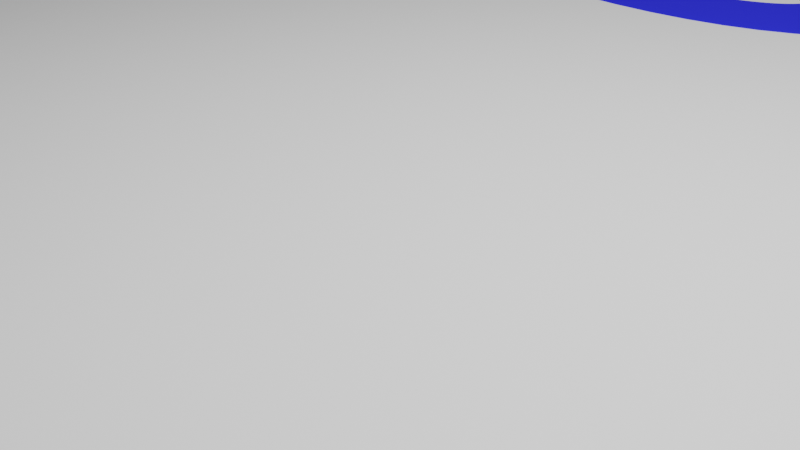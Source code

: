 # Source: smart_eye_design_zu2.blend  (saved by Blender 3.1.7; exported with 4.5.12 LTS)
import bpy
from mathutils import Matrix  # noqa: F401  (used for matrix-valued properties, if any)

bpy.ops.wm.read_factory_settings(use_empty=True)
scene = bpy.context.scene
scene.name = 'Scene'

# ---- collections
col_collection = bpy.data.collections.new('Collection'); scene.collection.children.link(col_collection)

# ---- materials (node trees are filled in below, after node groups)
mat_material = bpy.data.materials.new('Material')
mat_material.alpha_threshold = 0.0
mat_material.use_transparent_shadow = False
mat_material.line_color = (0.0, 0.0, 0.0, 1.0)
mat_x = bpy.data.materials.new('材质')
mat_x.use_transparent_shadow = False
mat_001 = bpy.data.materials.new('材质.001')
mat_001.use_transparent_shadow = False

# ---- material node trees
mat_material.use_nodes = True; mat_material.node_tree.nodes.clear()
_N = mat_material.node_tree.nodes; _L = mat_material.node_tree.links
n0 = _N.new('ShaderNodeOutputMaterial'); n0.name = 'Material Output'; n0.location = (300, 300)
n1 = _N.new('ShaderNodeBsdfPrincipled'); n1.name = 'Principled BSDF'; n1.location = (10, 300)
n1.distribution = 'GGX'
n1.subsurface_method = 'RANDOM_WALK_SKIN'
n1.inputs[2].default_value = 0.4
n1.inputs[3].default_value = 1.45
n1.inputs[27].default_value = (0.0, 0.0, 0.0, 1.0)
n1.inputs[28].default_value = 1.0
_L.new(n1.outputs[0], n0.inputs[0])
n0.is_active_output = True
mat_x.use_nodes = True; mat_x.node_tree.nodes.clear()
_N = mat_x.node_tree.nodes; _L = mat_x.node_tree.links
n0 = _N.new('ShaderNodeBsdfPrincipled'); n0.name = 'Principled BSDF'; n0.location = (10, 300)
n0.distribution = 'GGX'
n0.subsurface_method = 'RANDOM_WALK_SKIN'
n0.inputs[0].default_value = (0.01532, 0.01862, 0.8, 1.0)
n0.inputs[3].default_value = 1.45
n0.inputs[27].default_value = (0.0, 0.0, 0.0, 1.0)
n0.inputs[28].default_value = 1.0
n1 = _N.new('ShaderNodeOutputMaterial'); n1.name = 'Material Output'; n1.location = (300, 300)
_L.new(n0.outputs[0], n1.inputs[0])
n1.is_active_output = True
mat_001.use_nodes = True; mat_001.node_tree.nodes.clear()
_N = mat_001.node_tree.nodes; _L = mat_001.node_tree.links
n0 = _N.new('ShaderNodeBsdfPrincipled'); n0.name = 'Principled BSDF'; n0.location = (10, 300)
n0.distribution = 'GGX'
n0.subsurface_method = 'RANDOM_WALK_SKIN'
n0.inputs[0].default_value = (0.02543, 0.8, 0.02356, 1.0)
n0.inputs[3].default_value = 1.45
n0.inputs[27].default_value = (0.0, 0.0, 0.0, 1.0)
n0.inputs[28].default_value = 1.0
n1 = _N.new('ShaderNodeOutputMaterial'); n1.name = 'Material Output'; n1.location = (300, 300)
_L.new(n0.outputs[0], n1.inputs[0])
n1.is_active_output = True

# ---- world
world_world = bpy.data.worlds.new('World'); scene.world = world_world
world_world.use_nodes = True; world_world.node_tree.nodes.clear()
_N = world_world.node_tree.nodes; _L = world_world.node_tree.links
n0 = _N.new('ShaderNodeOutputWorld'); n0.name = 'World Output'; n0.location = (300, 300)
n1 = _N.new('ShaderNodeBackground'); n1.name = 'Background'; n1.location = (10, 300)
n1.inputs[0].default_value = (0.05088, 0.05088, 0.05088, 1.0)
_L.new(n1.outputs[0], n0.inputs[0])
n0.is_active_output = True
world_world.color = (0.05088, 0.05088, 0.05088)
world_world.use_sun_shadow = False
world_world.sun_shadow_jitter_overblur = 0.0

# ---- cameras
cam_camera = bpy.data.cameras.new('Camera')
cam_camera.clip_end = 100.0
cam_camera.ortho_scale = 7.314

# ---- lights
light_light = bpy.data.lights.new('Light', 'POINT')
light_light.transmission_factor = 0.0
light_light.energy = 1e+04
light_light.shadow_soft_size = 0.1
light_light.shadow_maximum_resolution = 0.006
light_light.use_absolute_resolution = True

# ---- meshes
me_cube = bpy.data.meshes.new('Cube')
me_cube.from_pydata([(1.0, 1.0, 1.0), (1.0, 1.0, -1.0), (1.0, -1.0, 1.0), (1.0, -1.0, -1.0), (-1.0, 1.0, 1.0), (-1.0, 1.0, -1.0), (-1.0, -1.0, 1.0), (-1.0, -1.0, -1.0)], [], [(0, 4, 6, 2), (3, 2, 6, 7), (7, 6, 4, 5), (5, 1, 3, 7), (1, 0, 2, 3), (5, 4, 0, 1)])
_uv = me_cube.uv_layers.new(name='UVMap')
_uv.uv.foreach_set('vector', [0.625, 0.5, 0.875, 0.5, 0.875, 0.75, 0.625, 0.75, 0.375, 0.75, 0.625, 0.75, 0.625, 1.0, 0.375, 1.0, 0.375, 0.0, 0.625, 0.0, 0.625, 0.25, 0.375, 0.25, 0.125, 0.5, 0.375, 0.5, 0.375, 0.75, 0.125, 0.75, 0.375, 0.5, 0.625, 0.5, 0.625, 0.75, 0.375, 0.75, 0.375, 0.25, 0.625, 0.25, 0.625, 0.5, 0.375, 0.5])
me_cube.materials.append(mat_material)
me_cube.use_remesh_preserve_volume = False
me_cube.use_remesh_preserve_attributes = False
me_cube.use_mirror_vertex_groups = False
me_cube.update()
me_x = bpy.data.meshes.new('立方体')
me_x.from_pydata([(-1.0, -1.0, -1.0), (-1.0, -1.0, 1.0), (-1.0, 1.0, -1.0), (-1.0, 1.0, 1.0), (1.0, -1.0, -1.0), (1.0, -1.0, 1.0), (1.0, 1.0, -1.0), (1.0, 1.0, 1.0)], [], [(0, 1, 3, 2), (2, 3, 7, 6), (6, 7, 5, 4), (4, 5, 1, 0), (2, 6, 4, 0), (7, 3, 1, 5)])
_uv = me_x.uv_layers.new(name='UV 贴图')
_uv.uv.foreach_set('vector', [0.375, 0.0, 0.625, 0.0, 0.625, 0.25, 0.375, 0.25, 0.375, 0.25, 0.625, 0.25, 0.625, 0.5, 0.375, 0.5, 0.375, 0.5, 0.625, 0.5, 0.625, 0.75, 0.375, 0.75, 0.375, 0.75, 0.625, 0.75, 0.625, 1.0, 0.375, 1.0, 0.125, 0.5, 0.375, 0.5, 0.375, 0.75, 0.125, 0.75, 0.625, 0.5, 0.875, 0.5, 0.875, 0.75, 0.625, 0.75])
me_x.use_remesh_fix_poles = True
me_x.use_remesh_preserve_attributes = False
me_x.update()

# ---- curves / text
txt_x = bpy.data.curves.new('文本', 'FONT')
txt_x.dimensions = '2D'
txt_x.body = 'ZU2'
txt_x.materials.append(mat_x)
txt_x.bevel_depth = 0.03
txt_001 = bpy.data.curves.new('文本.001', 'FONT')
txt_001.dimensions = '2D'
txt_001.body = 'ARM'
txt_001.materials.append(mat_001)
txt_001.bevel_depth = 0.02

# ---- objects
ob_cube = bpy.data.objects.new('Cube', me_cube)
ob_light = bpy.data.objects.new('Light', light_light)
ob_camera = bpy.data.objects.new('Camera', cam_camera)
ob_x = bpy.data.objects.new('文本', txt_x)
ob_x_1 = bpy.data.objects.new('立方体', me_x)
ob_001 = bpy.data.objects.new('文本.001', txt_001)

# ---- transforms, parenting, visibility, modifiers, constraints
ob_cube.location = (0.005193, -0.02596, 0.0)
ob_cube.scale = (14.17, 14.46, 0.7018)
ob_cube.lock_rotations_4d = False
ob_cube.empty_display_type = 'ARROWS'
ob_cube.lineart.crease_threshold = 0.0
ob_light.location = (4.076, 1.005, 14.66)
ob_light.rotation_euler = (0.6503, 0.05522, 1.866)
ob_light.lock_rotations_4d = False
ob_light.empty_display_type = 'ARROWS'
ob_light.color = (0.0, 0.0, 0.0, 0.0)
ob_light.lineart.crease_threshold = 0.0
ob_camera.location = (7.359, -6.926, 4.958)
ob_camera.rotation_euler = (1.109, 0.0, 0.8149)
ob_camera.lock_rotations_4d = False
ob_camera.empty_display_type = 'ARROWS'
ob_camera.color = (0.0, 0.0, 0.0, 0.0)
ob_camera.display_type = 'WIRE'
ob_camera.lineart.crease_threshold = 0.0
ob_x.location = (-13.22, 6.399, 0.7018)
ob_x.scale = (11.42, 8.983, -0.4096)
ob_x_1.location = (-9.413, -10.25, 1.702)
ob_x_1.scale = (3.951, 3.334, 1.0)
ob_001.location = (-12.87, -9.906, 2.702)
ob_001.scale = (2.79, 2.433, 1.0)

# ---- collection membership
col_collection.objects.link(ob_cube)
col_collection.objects.link(ob_light)
col_collection.objects.link(ob_camera)
col_collection.objects.link(ob_x)
col_collection.objects.link(ob_x_1)
col_collection.objects.link(ob_001)

# ---- scene / render settings (as saved in the file)
scene.camera = ob_camera
scene.frame_start = 1; scene.frame_end = 100; scene.frame_set(25)
scene.render.engine = 'BLENDER_EEVEE_NEXT'
scene.render.image_settings.file_format = 'FFMPEG'
scene.render.image_settings.color_mode = 'RGB'
scene.cycles.sampling_pattern = 'TABULATED_SOBOL'
scene.cycles.use_light_tree = False
scene.view_settings.view_transform = 'Filmic'
bpy.context.view_layer.update()

